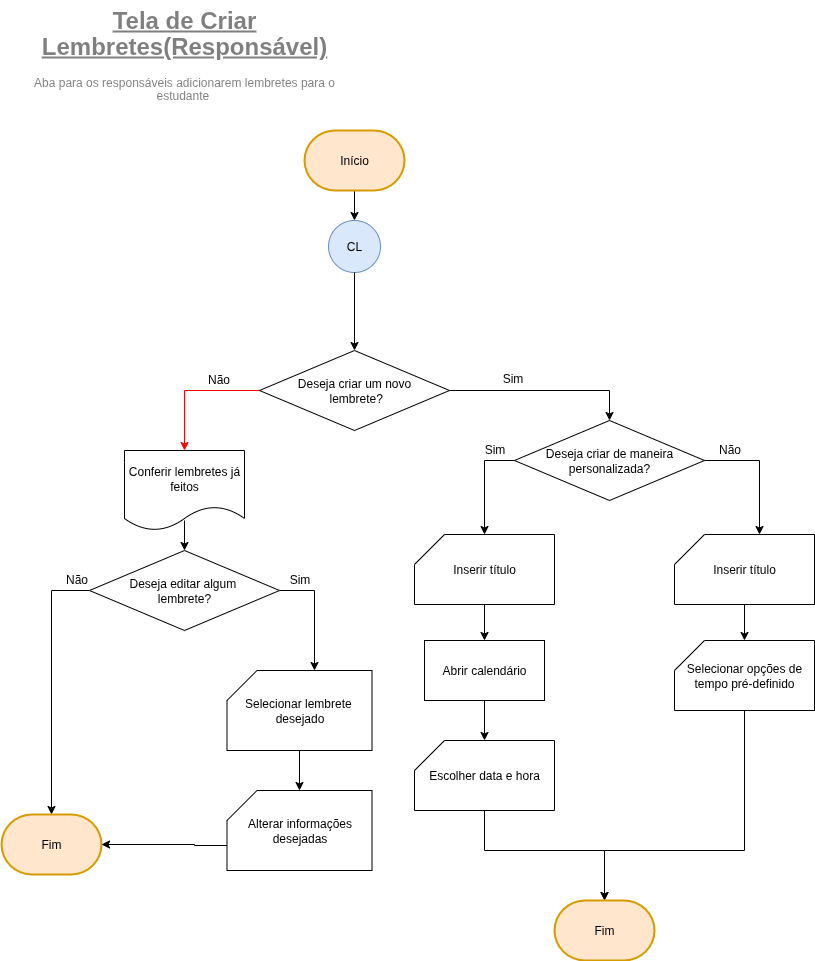

The diagram above was exported from draw.io. Its source (the exported page's mxGraphModel, read from the mxfile embedded in the PNG):
<mxGraphModel dx="1366" dy="848" grid="1" gridSize="10" guides="1" tooltips="1" connect="1" arrows="1" fold="1" page="1" pageScale="1" pageWidth="827" pageHeight="1169" math="0" shadow="0">
  <root>
    <mxCell id="0" />
    <mxCell id="1" parent="0" />
    <mxCell id="HD_mmv6Ub-SXvRd6oDWO-1" style="edgeStyle=orthogonalEdgeStyle;rounded=0;orthogonalLoop=1;jettySize=auto;html=1;exitX=0.5;exitY=1;exitDx=0;exitDy=0;exitPerimeter=0;fontFamily=Helvetica;fontSize=12;fontColor=#000000;labelBackgroundColor=none;entryX=0.5;entryY=0;entryDx=0;entryDy=0;" parent="1" source="HD_mmv6Ub-SXvRd6oDWO-2" target="HD_mmv6Ub-SXvRd6oDWO-4" edge="1">
      <mxGeometry relative="1" as="geometry">
        <mxPoint x="360" y="255" as="targetPoint" />
      </mxGeometry>
    </mxCell>
    <mxCell id="HD_mmv6Ub-SXvRd6oDWO-2" value="Início" style="strokeWidth=2;html=1;shape=mxgraph.flowchart.terminator;whiteSpace=wrap;strokeColor=#d79b00;align=center;verticalAlign=middle;fontFamily=Helvetica;fontSize=12;fontColor=#000000;labelBackgroundColor=none;fillColor=#ffe6cc;" parent="1" vertex="1">
      <mxGeometry x="310" y="150" width="100" height="60" as="geometry" />
    </mxCell>
    <mxCell id="HD_mmv6Ub-SXvRd6oDWO-3" value="&lt;div style=&quot;line-height: 70%;&quot;&gt;&lt;h1 style=&quot;margin-top: 0px; line-height: 70%;&quot;&gt;&lt;span style=&quot;background-color: transparent; color: light-dark(rgb(0, 0, 0), rgb(255, 255, 255));&quot;&gt;&lt;u style=&quot;line-height: 110%;&quot;&gt;Tela de Criar Lembretes(Responsável)&lt;/u&gt;&lt;/span&gt;&lt;/h1&gt;&lt;p style=&quot;margin-top: 0px; line-height: 110%;&quot;&gt;Aba para os responsáveis adicionarem lembretes para o estudante&amp;nbsp;&lt;/p&gt;&lt;/div&gt;" style="text;html=1;whiteSpace=wrap;overflow=hidden;rounded=0;align=center;textOpacity=50;" parent="1" vertex="1">
      <mxGeometry x="30" y="20" width="320" height="100" as="geometry" />
    </mxCell>
    <mxCell id="HD_mmv6Ub-SXvRd6oDWO-4" value="CL" style="ellipse;whiteSpace=wrap;html=1;aspect=fixed;strokeColor=#6c8ebf;align=center;verticalAlign=middle;fontFamily=Helvetica;fontSize=12;fillColor=#dae8fc;fontColor=#000000;" parent="1" vertex="1">
      <mxGeometry x="334" y="240" width="52" height="52" as="geometry" />
    </mxCell>
    <mxCell id="PVJj8oHvDn6W26UdB3an-3" style="edgeStyle=orthogonalEdgeStyle;rounded=0;orthogonalLoop=1;jettySize=auto;html=1;exitX=0;exitY=0.5;exitDx=0;exitDy=0;strokeColor=light-dark(#FF0000,#FF0000);entryX=0.5;entryY=0;entryDx=0;entryDy=0;" parent="1" source="PVJj8oHvDn6W26UdB3an-1" target="7vFPE3UvBBfNrvoXP31Q-3" edge="1">
      <mxGeometry relative="1" as="geometry">
        <mxPoint x="190" y="470" as="targetPoint" />
      </mxGeometry>
    </mxCell>
    <mxCell id="PVJj8oHvDn6W26UdB3an-5" style="edgeStyle=orthogonalEdgeStyle;rounded=0;orthogonalLoop=1;jettySize=auto;html=1;exitX=1;exitY=0.5;exitDx=0;exitDy=0;strokeColor=light-dark(#000000,#00FF00);entryX=0.5;entryY=0;entryDx=0;entryDy=0;" parent="1" source="PVJj8oHvDn6W26UdB3an-1" target="PVJj8oHvDn6W26UdB3an-7" edge="1">
      <mxGeometry relative="1" as="geometry">
        <mxPoint x="560" y="470" as="targetPoint" />
      </mxGeometry>
    </mxCell>
    <mxCell id="PVJj8oHvDn6W26UdB3an-1" value="Deseja criar um novo&lt;div&gt;&amp;nbsp;lembrete?&lt;/div&gt;" style="rhombus;whiteSpace=wrap;html=1;" parent="1" vertex="1">
      <mxGeometry x="265" y="370" width="190" height="80" as="geometry" />
    </mxCell>
    <mxCell id="PVJj8oHvDn6W26UdB3an-11" style="edgeStyle=orthogonalEdgeStyle;rounded=0;orthogonalLoop=1;jettySize=auto;html=1;exitX=0.5;exitY=0.875;exitDx=0;exitDy=0;entryX=0.5;entryY=0;entryDx=0;entryDy=0;exitPerimeter=0;" parent="1" source="7vFPE3UvBBfNrvoXP31Q-3" target="PVJj8oHvDn6W26UdB3an-12" edge="1">
      <mxGeometry relative="1" as="geometry">
        <mxPoint x="195.47619047619048" y="600" as="targetPoint" />
        <mxPoint x="190" y="530" as="sourcePoint" />
      </mxGeometry>
    </mxCell>
    <mxCell id="PVJj8oHvDn6W26UdB3an-8" style="edgeStyle=orthogonalEdgeStyle;rounded=0;orthogonalLoop=1;jettySize=auto;html=1;exitX=0;exitY=0.5;exitDx=0;exitDy=0;entryX=0.5;entryY=0;entryDx=0;entryDy=0;entryPerimeter=0;strokeColor=light-dark(#000000,#00FF00);" parent="1" source="PVJj8oHvDn6W26UdB3an-7" target="PVJj8oHvDn6W26UdB3an-15" edge="1">
      <mxGeometry relative="1" as="geometry">
        <mxPoint x="490" y="600" as="targetPoint" />
      </mxGeometry>
    </mxCell>
    <mxCell id="PVJj8oHvDn6W26UdB3an-9" style="edgeStyle=orthogonalEdgeStyle;rounded=0;orthogonalLoop=1;jettySize=auto;html=1;exitX=1;exitY=0.5;exitDx=0;exitDy=0;entryX=0;entryY=0;entryDx=85;entryDy=0;entryPerimeter=0;strokeColor=light-dark(#000000,#FF0000);" parent="1" source="PVJj8oHvDn6W26UdB3an-7" target="PVJj8oHvDn6W26UdB3an-16" edge="1">
      <mxGeometry relative="1" as="geometry">
        <mxPoint x="770" y="590" as="targetPoint" />
      </mxGeometry>
    </mxCell>
    <mxCell id="PVJj8oHvDn6W26UdB3an-7" value="Deseja criar de maneira personalizada?" style="rhombus;whiteSpace=wrap;html=1;" parent="1" vertex="1">
      <mxGeometry x="520" y="440" width="190" height="80" as="geometry" />
    </mxCell>
    <mxCell id="PVJj8oHvDn6W26UdB3an-13" style="edgeStyle=orthogonalEdgeStyle;rounded=0;orthogonalLoop=1;jettySize=auto;html=1;exitX=0;exitY=0.5;exitDx=0;exitDy=0;strokeColor=light-dark(#000000,#FF0000);entryX=0.5;entryY=0;entryDx=0;entryDy=0;entryPerimeter=0;" parent="1" source="PVJj8oHvDn6W26UdB3an-12" target="5IocYhuF77S9gmCBsTBk-2" edge="1">
      <mxGeometry relative="1" as="geometry">
        <mxPoint x="60" y="720" as="targetPoint" />
      </mxGeometry>
    </mxCell>
    <mxCell id="PVJj8oHvDn6W26UdB3an-14" style="edgeStyle=orthogonalEdgeStyle;rounded=0;orthogonalLoop=1;jettySize=auto;html=1;exitX=1;exitY=0.5;exitDx=0;exitDy=0;strokeColor=light-dark(#000000,#00FF00);entryX=0;entryY=0;entryDx=87.5;entryDy=0;entryPerimeter=0;" parent="1" source="PVJj8oHvDn6W26UdB3an-12" target="OKDIPgAbGUOFANzCkOZU-9" edge="1">
      <mxGeometry relative="1" as="geometry">
        <mxPoint x="320" y="720" as="targetPoint" />
      </mxGeometry>
    </mxCell>
    <mxCell id="PVJj8oHvDn6W26UdB3an-12" value="Deseja editar algum&amp;nbsp;&lt;div&gt;lembrete?&lt;/div&gt;" style="rhombus;whiteSpace=wrap;html=1;" parent="1" vertex="1">
      <mxGeometry x="95" y="570" width="190" height="80" as="geometry" />
    </mxCell>
    <mxCell id="HGW9W2eWrECv0aaFVibd-1" style="edgeStyle=orthogonalEdgeStyle;rounded=0;orthogonalLoop=1;jettySize=auto;html=1;exitX=0.5;exitY=1;exitDx=0;exitDy=0;exitPerimeter=0;entryX=0.5;entryY=0;entryDx=0;entryDy=0;" parent="1" source="PVJj8oHvDn6W26UdB3an-15" target="9gjifIjF7vYvSNNLrV2n-1" edge="1">
      <mxGeometry relative="1" as="geometry">
        <mxPoint x="490" y="650" as="targetPoint" />
        <Array as="points" />
      </mxGeometry>
    </mxCell>
    <mxCell id="PVJj8oHvDn6W26UdB3an-15" value="Inserir título" style="shape=card;whiteSpace=wrap;html=1;" parent="1" vertex="1">
      <mxGeometry x="420" y="554" width="140" height="70" as="geometry" />
    </mxCell>
    <mxCell id="HGW9W2eWrECv0aaFVibd-2" style="edgeStyle=orthogonalEdgeStyle;rounded=0;orthogonalLoop=1;jettySize=auto;html=1;exitX=0.5;exitY=1;exitDx=0;exitDy=0;exitPerimeter=0;entryX=0.5;entryY=0;entryDx=0;entryDy=0;entryPerimeter=0;" parent="1" source="PVJj8oHvDn6W26UdB3an-16" target="HGW9W2eWrECv0aaFVibd-5" edge="1">
      <mxGeometry relative="1" as="geometry">
        <mxPoint x="750.4705882352941" y="700" as="targetPoint" />
      </mxGeometry>
    </mxCell>
    <mxCell id="PVJj8oHvDn6W26UdB3an-16" value="Inserir título" style="shape=card;whiteSpace=wrap;html=1;" parent="1" vertex="1">
      <mxGeometry x="680" y="554" width="140" height="70" as="geometry" />
    </mxCell>
    <mxCell id="n7MJzvPESrYK0nEAikG8-2" style="edgeStyle=orthogonalEdgeStyle;rounded=0;orthogonalLoop=1;jettySize=auto;html=1;exitX=0.5;exitY=1;exitDx=0;exitDy=0;exitPerimeter=0;entryX=0.5;entryY=0;entryDx=0;entryDy=0;entryPerimeter=0;" parent="1" source="HGW9W2eWrECv0aaFVibd-4" target="5IocYhuF77S9gmCBsTBk-1" edge="1">
      <mxGeometry relative="1" as="geometry">
        <mxPoint x="640" y="960" as="targetPoint" />
        <Array as="points">
          <mxPoint x="490" y="870" />
          <mxPoint x="610" y="870" />
        </Array>
      </mxGeometry>
    </mxCell>
    <mxCell id="HGW9W2eWrECv0aaFVibd-4" value="Escolher data e hora" style="shape=card;whiteSpace=wrap;html=1;" parent="1" vertex="1">
      <mxGeometry x="420" y="760" width="140" height="70" as="geometry" />
    </mxCell>
    <mxCell id="n7MJzvPESrYK0nEAikG8-1" style="edgeStyle=orthogonalEdgeStyle;rounded=0;orthogonalLoop=1;jettySize=auto;html=1;exitX=0.5;exitY=1;exitDx=0;exitDy=0;exitPerimeter=0;entryX=0.5;entryY=0;entryDx=0;entryDy=0;entryPerimeter=0;" parent="1" source="HGW9W2eWrECv0aaFVibd-5" target="5IocYhuF77S9gmCBsTBk-1" edge="1">
      <mxGeometry relative="1" as="geometry">
        <mxPoint x="580" y="970" as="targetPoint" />
        <Array as="points">
          <mxPoint x="750" y="870" />
          <mxPoint x="610" y="870" />
        </Array>
      </mxGeometry>
    </mxCell>
    <mxCell id="HGW9W2eWrECv0aaFVibd-5" value="Selecionar opções de tempo&amp;nbsp;pré-definido" style="shape=card;whiteSpace=wrap;html=1;" parent="1" vertex="1">
      <mxGeometry x="680" y="660" width="140" height="70" as="geometry" />
    </mxCell>
    <mxCell id="sEnjYJGotBPz8ez81NE7-2" style="edgeStyle=orthogonalEdgeStyle;rounded=0;orthogonalLoop=1;jettySize=auto;html=1;exitX=0.5;exitY=1;exitDx=0;exitDy=0;entryX=0.5;entryY=0;entryDx=0;entryDy=0;entryPerimeter=0;" parent="1" source="9gjifIjF7vYvSNNLrV2n-1" target="HGW9W2eWrECv0aaFVibd-4" edge="1">
      <mxGeometry relative="1" as="geometry">
        <mxPoint x="489.03999999999996" y="720" as="sourcePoint" />
      </mxGeometry>
    </mxCell>
    <mxCell id="5IocYhuF77S9gmCBsTBk-1" value="Fim" style="strokeWidth=2;html=1;shape=mxgraph.flowchart.terminator;whiteSpace=wrap;strokeColor=#d79b00;align=center;verticalAlign=middle;fontFamily=Helvetica;fontSize=12;fontColor=#000000;labelBackgroundColor=none;fillColor=#ffe6cc;" parent="1" vertex="1">
      <mxGeometry x="560" y="920" width="100" height="60" as="geometry" />
    </mxCell>
    <mxCell id="5IocYhuF77S9gmCBsTBk-2" value="Fim" style="strokeWidth=2;html=1;shape=mxgraph.flowchart.terminator;whiteSpace=wrap;strokeColor=#d79b00;align=center;verticalAlign=middle;fontFamily=Helvetica;fontSize=12;fontColor=#000000;labelBackgroundColor=none;fillColor=#ffe6cc;" parent="1" vertex="1">
      <mxGeometry x="7" y="834" width="100" height="60" as="geometry" />
    </mxCell>
    <mxCell id="OKDIPgAbGUOFANzCkOZU-1" value="Não" style="text;html=1;align=center;verticalAlign=middle;resizable=0;points=[];autosize=1;strokeColor=none;fillColor=none;" parent="1" vertex="1">
      <mxGeometry x="199" y="384" width="50" height="30" as="geometry" />
    </mxCell>
    <mxCell id="OKDIPgAbGUOFANzCkOZU-2" value="Não" style="text;html=1;align=center;verticalAlign=middle;resizable=0;points=[];autosize=1;strokeColor=none;fillColor=none;" parent="1" vertex="1">
      <mxGeometry x="710" y="454" width="50" height="30" as="geometry" />
    </mxCell>
    <mxCell id="OKDIPgAbGUOFANzCkOZU-3" value="Não" style="text;html=1;align=center;verticalAlign=middle;resizable=0;points=[];autosize=1;strokeColor=none;fillColor=none;" parent="1" vertex="1">
      <mxGeometry x="57" y="584" width="50" height="30" as="geometry" />
    </mxCell>
    <mxCell id="OKDIPgAbGUOFANzCkOZU-4" value="Sim" style="text;html=1;align=center;verticalAlign=middle;resizable=0;points=[];autosize=1;strokeColor=none;fillColor=none;" parent="1" vertex="1">
      <mxGeometry x="498" y="383" width="40" height="30" as="geometry" />
    </mxCell>
    <mxCell id="OKDIPgAbGUOFANzCkOZU-5" value="Sim" style="text;html=1;align=center;verticalAlign=middle;resizable=0;points=[];autosize=1;strokeColor=none;fillColor=none;" parent="1" vertex="1">
      <mxGeometry x="480" y="454" width="40" height="30" as="geometry" />
    </mxCell>
    <mxCell id="OKDIPgAbGUOFANzCkOZU-6" value="Sim" style="text;html=1;align=center;verticalAlign=middle;resizable=0;points=[];autosize=1;strokeColor=none;fillColor=none;" parent="1" vertex="1">
      <mxGeometry x="285" y="584" width="40" height="30" as="geometry" />
    </mxCell>
    <mxCell id="OKDIPgAbGUOFANzCkOZU-7" value="Alterar informações desejadas" style="shape=card;whiteSpace=wrap;html=1;" parent="1" vertex="1">
      <mxGeometry x="232.5" y="810" width="145" height="80" as="geometry" />
    </mxCell>
    <mxCell id="OKDIPgAbGUOFANzCkOZU-9" value="Selecionar lembrete&amp;nbsp;&lt;div&gt;desejado&lt;/div&gt;" style="shape=card;whiteSpace=wrap;html=1;" parent="1" vertex="1">
      <mxGeometry x="232.5" y="690" width="145" height="80" as="geometry" />
    </mxCell>
    <mxCell id="OKDIPgAbGUOFANzCkOZU-11" style="edgeStyle=orthogonalEdgeStyle;rounded=0;orthogonalLoop=1;jettySize=auto;html=1;exitX=0.5;exitY=1;exitDx=0;exitDy=0;exitPerimeter=0;entryX=0.5;entryY=0;entryDx=0;entryDy=0;entryPerimeter=0;" parent="1" source="OKDIPgAbGUOFANzCkOZU-9" target="OKDIPgAbGUOFANzCkOZU-7" edge="1">
      <mxGeometry relative="1" as="geometry" />
    </mxCell>
    <mxCell id="OKDIPgAbGUOFANzCkOZU-13" style="edgeStyle=orthogonalEdgeStyle;rounded=0;orthogonalLoop=1;jettySize=auto;html=1;exitX=0;exitY=0;exitDx=0;exitDy=55;exitPerimeter=0;entryX=1;entryY=0.5;entryDx=0;entryDy=0;entryPerimeter=0;" parent="1" source="OKDIPgAbGUOFANzCkOZU-7" target="5IocYhuF77S9gmCBsTBk-2" edge="1">
      <mxGeometry relative="1" as="geometry">
        <Array as="points">
          <mxPoint x="200" y="865" />
        </Array>
      </mxGeometry>
    </mxCell>
    <mxCell id="7vFPE3UvBBfNrvoXP31Q-3" value="Conferir lembretes já feitos" style="shape=document;whiteSpace=wrap;html=1;boundedLbl=1;" parent="1" vertex="1">
      <mxGeometry x="130" y="470" width="120" height="80" as="geometry" />
    </mxCell>
    <mxCell id="xi_EeLAoIn4Jm9DD8Ap5-2" style="edgeStyle=orthogonalEdgeStyle;rounded=0;orthogonalLoop=1;jettySize=auto;html=1;exitX=0.5;exitY=1;exitDx=0;exitDy=0;fontFamily=Helvetica;fontSize=12;fontColor=default;labelBackgroundColor=none;entryX=0.5;entryY=0;entryDx=0;entryDy=0;" parent="1" source="HD_mmv6Ub-SXvRd6oDWO-4" target="PVJj8oHvDn6W26UdB3an-1" edge="1">
      <mxGeometry relative="1" as="geometry">
        <mxPoint x="360" y="350" as="targetPoint" />
        <mxPoint x="359.5" y="320" as="sourcePoint" />
      </mxGeometry>
    </mxCell>
    <mxCell id="9gjifIjF7vYvSNNLrV2n-1" value="Abrir calendário" style="rounded=0;whiteSpace=wrap;html=1;" parent="1" vertex="1">
      <mxGeometry x="430" y="660" width="120" height="60" as="geometry" />
    </mxCell>
  </root>
</mxGraphModel>